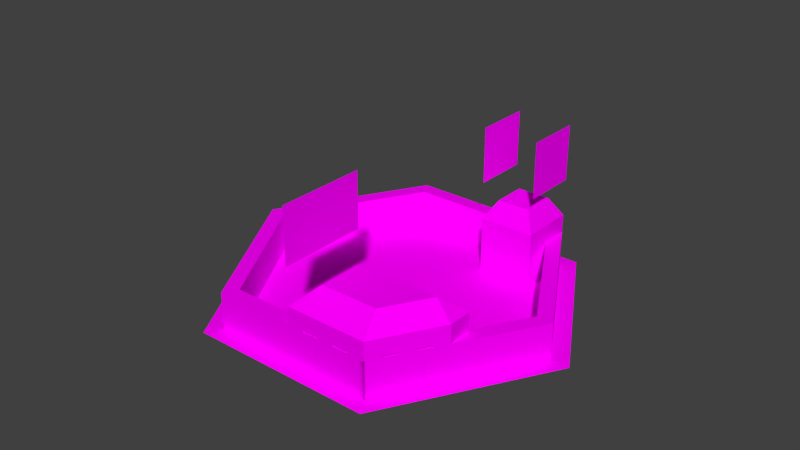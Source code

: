 # Source: resAancientHigh.blend  (saved by Blender 2.72.0; exported with 4.5.12 LTS)
import bpy
from mathutils import Matrix  # noqa: F401  (used for matrix-valued properties, if any)

bpy.ops.wm.read_factory_settings(use_empty=True)
scene = bpy.context.scene
scene.name = 'Scene'

# ---- collections
col_collection_1 = bpy.data.collections.new('Collection 1'); scene.collection.children.link(col_collection_1)

# ---- images (referenced by path relative to the original .blend; pixels are not part of the script)
import os
ASSET_DIR = os.environ.get("B2B_ASSET_DIR", "")  # directory of the original .blend (textures are referenced by path, not embedded)
HERE = os.path.dirname(os.path.abspath(__file__))  # packed textures are extracted next to this script under _unpacked/

def load_image(name, relpath, width, height, colorspace="sRGB"):
    """Load a texture the original file referenced (path relative to the .blend, or extracted next to this script)."""
    p = next((c for c in (os.path.join(HERE, relpath), os.path.join(ASSET_DIR, relpath)) if relpath and os.path.exists(c)), "")
    if p:
        img = bpy.data.images.load(p, check_existing=True)
        img.name = name
    else:  # same state as the original file: an image datablock whose file is absent (Cycles renders it pink)
        img = bpy.data.images.new(name, width, height)
        img.source = "FILE"
        img.filepath = "//" + (relpath or name)
    img.colorspace_settings.name = colorspace
    return img
img_resancientmedium_png = load_image('RESancientMedium.png', 'RESancientMedium.png', 1024, 1024, 'sRGB')
img_grass0_png = load_image('grass0.png', 'grass0.png', 1024, 1024, 'sRGB')

# ---- materials (node trees are filled in below, after node groups)
mat_material = bpy.data.materials.new('Material')
mat_material.alpha_threshold = 0.0
mat_material.roughness = 0.5

# ---- material node trees
mat_material.use_nodes = True; mat_material.node_tree.nodes.clear()
_N = mat_material.node_tree.nodes; _L = mat_material.node_tree.links
n0 = _N.new('ShaderNodeMix'); n0.name = 'Mix'; n0.location = (-35, 297)
n0.data_type = 'RGBA'
n1 = _N.new('ShaderNodeOutputMaterial'); n1.name = 'Material Output'; n1.location = (503, 293)
n2 = _N.new('ShaderNodeTexImage'); n2.name = 'Image Texture.001'; n2.location = (-308, 389)
n2.width = 140
n2.image = img_resancientmedium_png
n3 = _N.new('ShaderNodeTexImage'); n3.name = 'Image Texture'; n3.location = (-305, 104)
n3.width = 140
n3.image = img_grass0_png
n4 = _N.new('ShaderNodeBsdfDiffuse'); n4.name = 'Diffuse BSDF'; n4.location = (195, 296)
_L.new(n4.outputs[0], n1.inputs[0])
_L.new(n3.outputs[0], n0.inputs[6])
_L.new(n0.outputs[2], n4.inputs[0])
_L.new(n2.outputs[0], n0.inputs[7])
_L.new(n2.outputs[1], n0.inputs[0])
n1.is_active_output = True

# ---- world
world_world = bpy.data.worlds.new('World'); scene.world = world_world
world_world.color = (0.05088, 0.05088, 0.05088)
world_world.use_sun_shadow = False
world_world.sun_shadow_jitter_overblur = 0.0
world_world.cycles.sampling_method = 'MANUAL'
world_world.cycles.sample_map_resolution = 256

# ---- meshes
me_circle_003 = bpy.data.meshes.new('Circle.003')
me_circle_003.from_pydata([(1.203, -0.4326, 0.3), (1.313, -0.8424, 0.3), (1.203, -0.4326, -2.235e-08), (1.053, -0.6924, -2.235e-08), (1.053, -0.6924, 0.3), (1.313, -0.8424, -2.235e-08), (1.463, -0.5826, -2.235e-08), (1.463, -0.5826, 0.3), (1.203, -0.4326, 0.2), (1.203, -0.4326, 0.1), (1.313, -0.8424, 0.2), (1.313, -0.8424, 0.1), (1.053, -0.6924, 0.2), (1.053, -0.6924, 0.1), (1.463, -0.5826, 0.2), (1.463, -0.5826, 0.1), (1.203, -0.4326, 0.2667), (1.313, -0.8424, 0.2667), (1.053, -0.6924, 0.2667), (1.463, -0.5826, 0.2667), (0.1883, 0.3267, 0.1722), (0.1883, 0.3267, 0.2111), (0.6008, 0.08853, 0.1722), (0.6008, 0.08853, 0.2111), (0.4973, 0.1483, 0.3), (0.4973, 0.1483, -9.85e-10), (0.4973, 0.1483, 0.2111), (0.4973, 0.1483, 0.1722), (0.1883, 0.3267, -9.85e-10), (0.1883, 0.3267, 0.3), (0.6008, 0.08853, 0.3), (0.6008, 0.08853, -9.85e-10)], [], [(11, 13, 3, 5), (19, 16, 0, 7), (10, 12, 13, 11), (6, 2, 9, 15), (15, 9, 8, 14), (17, 18, 12, 10), (1, 4, 18, 17), (14, 8, 16, 19), (26, 27, 20, 21), (24, 26, 21, 29), (22, 31, 25, 27), (30, 23, 26, 24), (23, 22, 27, 26), (27, 25, 28, 20)])
_uv = me_circle_003.uv_layers.new(name='UVMap')
_uv.uv.foreach_set('vector', [0.6309, 0.05859, 0.4854, 0.05859, 0.4854, 0.009766, 0.6309, 0.009766, 0.1943, 0.139, 0.3398, 0.139, 0.3398, 0.1553, 0.1943, 0.1553, 0.6309, 0.1064, 0.4854, 0.1064, 0.4854, 0.05859, 0.6309, 0.05859, 0.1943, 0.009766, 0.3398, 0.009766, 0.3398, 0.05859, 0.1943, 0.05859, 0.1943, 0.05859, 0.3398, 0.05859, 0.3398, 0.1064, 0.1943, 0.1064, 0.6309, 0.139, 0.4854, 0.139, 0.4854, 0.1064, 0.6309, 0.1064, 0.6309, 0.1553, 0.4854, 0.1553, 0.4854, 0.139, 0.6309, 0.139, 0.1943, 0.1064, 0.3398, 0.1064, 0.3398, 0.139, 0.1943, 0.139, 0.832, 0.123, 0.832, 0.09082, 0.9502, 0.09082, 0.9502, 0.123, 0.832, 0.1553, 0.832, 0.123, 0.9502, 0.123, 0.9502, 0.1553, 0.6914, 0.09082, 0.6914, 0.009766, 0.832, 0.009766, 0.832, 0.09082, 0.6914, 0.1553, 0.6914, 0.123, 0.832, 0.123, 0.832, 0.1553, 0.6914, 0.123, 0.6914, 0.09082, 0.832, 0.09082, 0.832, 0.123, 0.832, 0.09082, 0.832, 0.009766, 0.9502, 0.009766, 0.9502, 0.09082])
me_circle_003.materials.append(mat_material)
me_circle_003.use_remesh_preserve_volume = False
me_circle_003.use_remesh_preserve_attributes = False
me_circle_003.use_mirror_vertex_groups = False
me_circle_003.update()
me_circle_000 = bpy.data.meshes.new('Circle.000')
me_circle_000.from_pydata([(1.313, 0.7164, 0.0), (1.313, 0.7164, 0.2), (1.763, -0.06302, 0.0), (1.763, -0.06302, 0.2), (1.313, -0.8424, 0.0), (1.313, -0.8424, 0.2), (0.4133, -0.8424, 0.0), (0.4133, -0.8424, 0.2), (-0.03673, -0.06302, 0.0), (-0.03673, -0.06302, 0.2), (0.4133, 0.7164, 0.0), (0.4133, 0.7164, 0.2), (1.673, -0.06302, 0.2), (1.268, -0.7645, 0.2), (0.4583, -0.7645, 0.2), (0.05327, -0.06302, 0.2), (0.4583, 0.6385, 0.2), (1.268, 0.6385, 0.2), (1.313, 0.7164, 0.0), (1.763, -0.06302, 0.0), (1.313, -0.8424, 0.0), (0.4133, -0.8424, 0.0), (-0.03673, -0.06302, 0.0), (0.4133, 0.7164, 0.0), (1.673, -0.06302, -2.086e-07), (1.268, -0.7645, -2.086e-07), (0.4583, -0.7645, -1.937e-07), (0.05327, -0.06302, -2.086e-06), (0.4583, 0.6385, -1.788e-07), (1.268, 0.6385, 7.451e-07), (1.396, -0.5437, 0.2), (1.463, -0.5826, 0.2), (0.1883, 0.3267, 0.2), (1.178, -0.7645, 0.2), (0.2558, 0.2877, 0.2)], [(19, 18), (21, 20), (22, 21), (23, 22), (18, 23)], [(0, 1, 3, 2), (2, 3, 31, 5, 4), (4, 5, 7, 6), (6, 7, 9, 8), (10, 11, 1, 0), (8, 9, 32, 11, 10), (17, 29, 24, 12), (16, 28, 29, 17), (16, 34, 15, 27, 28), (14, 26, 27, 15), (12, 24, 25, 13, 30), (13, 25, 26, 14, 33), (5, 13, 33), (7, 14, 15, 9), (11, 32, 34, 16), (11, 16, 17, 1), (1, 17, 12, 3), (4, 19, 20, 2), (31, 30, 13, 5), (32, 9, 15, 34), (3, 12, 30, 31), (7, 5, 33, 14)])
_uv = me_circle_000.uv_layers.new(name='UVMap')
_uv.uv.foreach_set('vector', [0.0, 0.0, 0.0, 0.0, 0.0, 0.0, 0.0, 0.0, 0.0, 0.0, 0.0, 0.0, 0.0, 0.0, 0.0, 0.0, 0.0, 0.0, 0.0, 0.0, 0.0, 0.0, 0.0, 0.0, 0.0, 0.0, 0.0, 0.0, 0.0, 0.0, 0.0, 0.0, 0.0, 0.0, 0.0, 0.0, 0.0, 0.0, 0.0, 0.0, 0.0, 0.0, 0.0, 0.0, 0.0, 0.0, 0.0, 0.0, 0.0, 0.0, 0.0, 0.0, 0.0, 0.0, 0.0, 0.0, 0.0, 0.0, 0.0, 0.0, 0.0, 0.0, 0.0, 0.0, 0.0, 0.0, 0.0, 0.0, 0.0, 0.0, 0.0, 0.0, 0.0, 0.0, 0.0, 0.0, 0.0, 0.0, 0.0, 0.0, 0.0, 0.0, 0.0, 0.0, 0.0, 0.0, 0.0, 0.0, 0.0, 0.0, 0.0, 0.0, 0.0, 0.0, 0.0, 0.0, 0.0, 0.0, 0.0, 0.0, 0.0, 0.0, 0.0, 0.0, 0.0, 0.0, 0.0, 0.0, 0.0, 0.0, 0.0, 0.0, 0.0, 0.0, 0.0, 0.0, 0.0, 0.0, 0.0, 0.0, 0.0, 0.0, 0.0, 0.0, 0.0, 0.0, 0.0, 0.0, 0.0, 0.0, 0.0, 0.0, 0.0, 0.0, 0.0, 0.0, 0.0, 0.0, 0.0, 0.0, 0.0, 0.0, 0.0, 0.0, 0.0, 0.0, 0.0, 0.0, 0.0, 0.0, 0.0, 0.0, 0.0, 0.0, 0.0, 0.0, 0.0, 0.0, 0.0, 0.0, 0.0, 0.0, 0.0, 0.0, 0.0, 0.0, 0.0, 0.0, 0.0, 0.0, 0.0, 0.0, 0.0, 0.0, 0.0, 0.0, 0.0, 0.0, 0.0, 0.0, 0.0, 0.0, 0.0, 0.0])
me_circle_000.materials.append(mat_material)
me_circle_000.use_remesh_preserve_volume = False
me_circle_000.use_remesh_preserve_attributes = False
me_circle_000.use_mirror_vertex_groups = False
me_circle_000.update()
me_circle_002 = bpy.data.meshes.new('Circle.002')
me_circle_002.from_pydata([(0.02059, -0.1223, 0.2111), (0.06059, -0.1916, 0.2111), (0.1006, -0.2609, 0.2111), (0.1406, -0.3301, 0.2111), (0.02059, -0.1223, 0.1722), (0.06059, -0.1916, 0.1722), (0.1006, -0.2609, 0.1722), (0.1406, -0.3301, 0.1722), (0.00327, -0.1323, 0.2111), (0.04327, -0.2016, 0.2111), (0.08327, -0.2709, 0.2111), (0.1233, -0.3401, 0.2111), (0.00327, -0.1323, 0.1722), (0.04327, -0.2016, 0.1722), (0.08327, -0.2709, 0.1722), (0.1233, -0.3401, 0.1722), (0.1053, -0.1427, 0.4), (0.1333, -0.1912, 0.4), (0.1613, -0.2397, 0.4), (0.1893, -0.2882, 0.4), (0.1233, -0.3401, -9.85e-10), (0.08327, -0.2709, -9.85e-10), (0.04327, -0.2016, -9.85e-10), (0.00327, -0.1323, -9.85e-10), (0.00327, -0.1323, 0.3), (0.04327, -0.2016, 0.3), (0.08327, -0.2709, 0.3), (0.1233, -0.3401, 0.3), (0.02559, 0.004921, 0.1722), (0.07059, 0.08286, 0.1722), (0.1156, 0.1608, 0.1722), (0.1606, 0.2387, 0.1722), (0.02559, 0.004921, 0.2111), (0.07059, 0.08286, 0.2111), (1.363, 0.803, 0.0), (0.3633, 0.803, 0.0), (-0.1367, -0.06302, 0.0), (0.3633, -0.929, 0.0), (1.363, -0.929, 0.0), (1.863, -0.06302, 0.0), (0.4133, 0.7164, 0.0), (-0.03673, -0.06302, 0.0), (0.4133, -0.8424, 0.0), (1.763, -0.06302, 0.0), (1.203, -0.4326, 0.3), (1.313, -0.8424, 0.3), (1.203, -0.4326, -2.235e-08), (1.053, -0.6924, -2.235e-08), (1.053, -0.6924, 0.3), (1.313, -0.8424, -2.235e-08), (1.463, -0.5826, -2.235e-08), (1.463, -0.5826, 0.3), (1.225, -0.5146, 0.4), (1.291, -0.7605, 0.4), (1.135, -0.6705, 0.4), (1.381, -0.6046, 0.4), (1.203, -0.4326, 0.2), (1.203, -0.4326, 0.1), (1.313, -0.8424, 0.2), (1.313, -0.8424, 0.1), (1.053, -0.6924, 0.2), (1.053, -0.6924, 0.1), (1.463, -0.5826, 0.2), (1.463, -0.5826, 0.1), (1.128, -0.5625, -2.235e-08), (1.128, -0.5625, 0.3), (1.388, -0.7125, 0.3), (1.388, -0.7125, -2.235e-08), (1.18, -0.5925, 0.4), (1.336, -0.6825, 0.4), (1.128, -0.5625, 0.1), (1.128, -0.5625, 0.2), (1.388, -0.7125, 0.1), (1.388, -0.7125, 0.2), (1.166, -0.4976, 0.3), (1.426, -0.6476, 0.3), (1.203, -0.5536, 0.4), (1.359, -0.6436, 0.4), (1.166, -0.4976, 0.1), (1.166, -0.4976, 0.2), (1.166, -0.4976, -2.235e-08), (1.426, -0.6476, -2.235e-08), (1.426, -0.6476, 0.1), (1.426, -0.6476, 0.2), (1.38, -0.7075, -2.235e-08), (1.38, -0.7075, 0.1), (1.417, -0.6426, -2.235e-08), (1.417, -0.6426, 0.1), (1.203, -0.4326, 0.2667), (1.313, -0.8424, 0.2667), (1.053, -0.6924, 0.2667), (1.463, -0.5826, 0.2667), (1.128, -0.5625, 0.2667), (1.388, -0.7125, 0.2667), (1.166, -0.4976, 0.2667), (1.426, -0.6476, 0.2667), (1.313, 0.7164, 0.0), (0.1156, 0.1608, 0.2111), (0.1606, 0.2387, 0.2111), (0.2033, 0.124, 0.4), (0.1718, 0.06948, 0.4), (0.1403, 0.01492, 0.4), (0.00827, 0.01492, 0.1722), (0.05327, 0.09286, 0.1722), (0.09827, 0.1708, 0.1722), (0.1433, 0.2487, 0.1722), (0.00827, 0.01492, 0.2111), (0.05327, 0.09286, 0.2111), (0.09827, 0.1708, 0.2111), (0.1433, 0.2487, 0.2111), (0.1433, 0.2487, 0.3), (0.09827, 0.1708, 0.3), (0.05327, 0.09286, 0.3), (0.00827, 0.01492, 0.3), (0.00827, 0.01492, -9.85e-10), (0.05327, 0.09286, -9.85e-10), (0.09827, 0.1708, -9.85e-10), (0.1433, 0.2487, -9.85e-10), (0.1883, 0.3267, 0.1722), (0.1883, 0.3267, 0.2111), (0.6008, 0.08853, 0.1722), (0.6008, 0.08853, 0.2111), (0.2758, -0.4744, 0.1722), (0.4973, 0.1483, 0.3), (-0.03673, -0.06302, 0.1722), (0.4973, 0.1483, -9.85e-10), (-0.03673, -0.06302, 0.2111), (0.1633, -0.4094, 0.2111), (0.4973, 0.1483, 0.2111), (0.1633, -0.4094, 0.1722), (0.2758, -0.4744, 0.2111), (0.4973, 0.1483, 0.1722), (0.4448, 0.05736, 0.4), (0.2173, -0.3367, 0.4), (0.1883, 0.3267, -9.85e-10), (0.1883, 0.3267, 0.3), (0.6008, 0.08853, 0.3), (0.6008, 0.08853, -9.85e-10), (0.2758, -0.4744, 0.3), (0.2758, -0.4744, -9.85e-10), (0.1633, -0.4094, 0.3), (0.1633, -0.4094, -9.85e-10), (-0.03673, -0.06302, 0.3), (0.1088, -0.03964, 0.4), (0.2348, 0.1786, 0.4), (0.07727, -0.0942, 0.4)], [], [(14, 15, 7, 6), (12, 13, 5, 4), (11, 10, 2, 3), (9, 8, 0, 1), (15, 11, 3, 7), (10, 14, 6, 2), (5, 1, 0, 4), (7, 3, 2, 6), (22, 13, 12, 23), (21, 14, 13, 22), (20, 15, 14, 21), (141, 129, 15, 20), (8, 12, 4, 0), (14, 10, 9, 13), (13, 9, 1, 5), (35, 36, 41, 40), (36, 37, 42, 41), (66, 69, 53, 45), (59, 61, 47, 49), (91, 88, 44, 51), (94, 74, 44, 88), (95, 91, 51, 75), (69, 68, 54, 53), (74, 76, 52, 44), (44, 52, 55, 51), (45, 53, 54, 48), (60, 90, 92, 71), (58, 60, 61, 59), (50, 46, 57, 63), (63, 57, 56, 62), (80, 78, 57, 46), (78, 79, 56, 57), (81, 50, 63, 82), (82, 63, 62, 83), (75, 77, 69, 66), (90, 48, 65, 92), (89, 93, 66, 45), (77, 76, 68, 69), (48, 54, 68, 65), (47, 61, 70, 64), (61, 60, 71, 70), (49, 67, 72, 59), (59, 72, 73, 58), (92, 65, 74, 94), (93, 95, 75, 66), (65, 68, 76, 74), (64, 70, 78, 80), (70, 71, 79, 78), (81, 82, 87, 86), (72, 82, 83, 73), (51, 55, 77, 75), (55, 52, 76, 77), (84, 86, 87, 85), (72, 67, 84, 85), (82, 72, 85, 87), (79, 94, 88, 56), (83, 62, 91, 95), (89, 90, 60, 58), (45, 48, 90, 89), (58, 73, 93, 89), (71, 92, 94, 79), (73, 83, 95, 93), (62, 56, 88, 91), (129, 127, 11, 15), (9, 25, 24, 8), (10, 26, 25, 9), (11, 27, 26, 10), (127, 140, 27, 11), (26, 27, 19, 18), (25, 26, 18, 17), (24, 25, 17, 16), (108, 109, 98, 97), (106, 107, 33, 32), (105, 104, 30, 31), (103, 102, 28, 29), (109, 105, 31, 98), (104, 108, 97, 30), (33, 29, 28, 32), (98, 31, 30, 97), (112, 113, 143, 101), (111, 112, 101, 100), (110, 111, 100, 99), (112, 107, 106, 113), (111, 108, 107, 112), (110, 109, 108, 111), (135, 119, 109, 110), (102, 106, 32, 28), (108, 104, 103, 107), (107, 103, 29, 33), (119, 118, 105, 109), (103, 115, 114, 102), (104, 116, 115, 103), (105, 117, 116, 104), (118, 134, 117, 105), (12, 8, 126, 124), (128, 131, 118, 119), (123, 128, 119, 135), (8, 24, 142, 126), (127, 129, 122, 130), (140, 127, 130, 138), (138, 130, 121, 136), (120, 137, 125, 131), (130, 122, 120, 121), (136, 121, 128, 123), (113, 106, 126, 142), (121, 120, 131, 128), (106, 102, 124, 126), (129, 141, 139, 122), (138, 136, 132, 133), (131, 125, 134, 118), (122, 139, 137, 120), (37, 38, 49, 42), (38, 39, 43, 49), (39, 34, 96, 43), (34, 35, 40, 96), (96, 42, 49, 43), (40, 41, 42, 96), (142, 24, 16, 145), (145, 143, 113, 142), (23, 12, 124, 41), (27, 140, 133, 19), (140, 138, 133), (136, 123, 132), (102, 114, 41, 124), (135, 110, 99, 144), (123, 135, 144, 132), (145, 133, 132, 144)])
_uv = me_circle_002.uv_layers.new(name='UVMap')
_uv.uv.foreach_set('vector', [0.1533, 0.1963, 0.2236, 0.1963, 0.2236, 0.2041, 0.1533, 0.2041, 0.1533, 0.1963, 0.2236, 0.1963, 0.2236, 0.2041, 0.1533, 0.2041, 0.1533, 0.2822, 0.2236, 0.2822, 0.2236, 0.29, 0.1533, 0.29, 0.1533, 0.2822, 0.2236, 0.2822, 0.2236, 0.29, 0.1533, 0.29, 0.2275, 0.208, 0.2354, 0.208, 0.2354, 0.2783, 0.2275, 0.2783, 0.1416, 0.208, 0.1494, 0.208, 0.1494, 0.2783, 0.1416, 0.2783, 0.2236, 0.208, 0.2236, 0.2783, 0.1533, 0.2783, 0.1533, 0.208, 0.2236, 0.208, 0.2236, 0.2783, 0.1533, 0.2783, 0.1533, 0.208, 0.252, 0.009766, 0.252, 0.09082, 0.2256, 0.09082, 0.2256, 0.009766, 0.2773, 0.009766, 0.2773, 0.09082, 0.252, 0.09082, 0.252, 0.009766, 0.3047, 0.009766, 0.3047, 0.09082, 0.2773, 0.09082, 0.2773, 0.009766, 0.3311, 0.009766, 0.3311, 0.09082, 0.3047, 0.09082, 0.3047, 0.009766, 0.1416, 0.208, 0.1494, 0.208, 0.1494, 0.2783, 0.1416, 0.2783, 0.2773, 0.09082, 0.2773, 0.123, 0.252, 0.123, 0.252, 0.09082, 0.2275, 0.208, 0.2354, 0.208, 0.2354, 0.2783, 0.2275, 0.2783, 0.6642, 0.1718, 0.8655, 0.1718, 0.8555, 0.1919, 0.6743, 0.1919, 0.8655, 0.1718, 0.9662, 0.3732, 0.9461, 0.3732, 0.8555, 0.1919, 0.168, 0.8096, 0.168, 0.998, 0.2656, 0.998, 0.3311, 0.8096, 0.6309, 0.05859, 0.4854, 0.05859, 0.4854, 0.009766, 0.6309, 0.009766, 0.1943, 0.139, 0.3398, 0.139, 0.3398, 0.1553, 0.1943, 0.1553, 0.376, 0.139, 0.376, 0.1553, 0.3398, 0.1553, 0.3398, 0.139, 0.1582, 0.139, 0.1943, 0.139, 0.1943, 0.1553, 0.1582, 0.1553, 0.168, 0.8096, 0.168, 0.998, 0.2656, 0.998, 0.2656, 0.8096, 0.08496, 0.8096, 0.1172, 0.998, 0.07129, 0.998, 0.00293, 0.8096, 0.00293, 0.8096, 0.07129, 0.998, 0.2656, 0.998, 0.3311, 0.8096, 0.3311, 0.8096, 0.2656, 0.998, 0.07129, 0.998, 0.00293, 0.8096, 0.4854, 0.1064, 0.4854, 0.139, 0.4121, 0.139, 0.4121, 0.1064, 0.6309, 0.1064, 0.4854, 0.1064, 0.4854, 0.05859, 0.6309, 0.05859, 0.1943, 0.009766, 0.3398, 0.009766, 0.3398, 0.05859, 0.1943, 0.05859, 0.1943, 0.05859, 0.3398, 0.05859, 0.3398, 0.1064, 0.1943, 0.1064, 0.376, 0.009766, 0.376, 0.05859, 0.3398, 0.05859, 0.3398, 0.009766, 0.376, 0.05859, 0.376, 0.1064, 0.3398, 0.1064, 0.3398, 0.05859, 0.1582, 0.009766, 0.1943, 0.009766, 0.1943, 0.05859, 0.1582, 0.05859, 0.1582, 0.05859, 0.1943, 0.05859, 0.1943, 0.1064, 0.1582, 0.1064, 0.08496, 0.8096, 0.1172, 0.998, 0.166, 0.998, 0.166, 0.8096, 0.4854, 0.139, 0.4854, 0.1553, 0.4121, 0.1553, 0.4121, 0.139, 0.04883, 0.139, 0.1211, 0.139, 0.1211, 0.1553, 0.04883, 0.1553, 0.1172, 0.8096, 0.1172, 0.998, 0.166, 0.998, 0.166, 0.8096, 0.3311, 0.8096, 0.2656, 0.998, 0.168, 0.998, 0.168, 0.8096, 0.4854, 0.009766, 0.4854, 0.05859, 0.4121, 0.05859, 0.4121, 0.009766, 0.4854, 0.05859, 0.4854, 0.1064, 0.4121, 0.1064, 0.4121, 0.05859, 0.04883, 0.009766, 0.1211, 0.009766, 0.1211, 0.05859, 0.04883, 0.05859, 0.04883, 0.05859, 0.1211, 0.05859, 0.1211, 0.1064, 0.04883, 0.1064, 0.4121, 0.139, 0.4121, 0.1553, 0.376, 0.1553, 0.376, 0.139, 0.1211, 0.139, 0.1582, 0.139, 0.1582, 0.1553, 0.1211, 0.1553, 0.166, 0.8096, 0.166, 0.998, 0.1172, 0.998, 0.08496, 0.8096, 0.4121, 0.009766, 0.4121, 0.05859, 0.376, 0.05859, 0.376, 0.009766, 0.4121, 0.05859, 0.4121, 0.1064, 0.376, 0.1064, 0.376, 0.05859, 0.1299, 0.1631, 0.1299, 0.2783, 0.1221, 0.2783, 0.1221, 0.1631, 0.1211, 0.05859, 0.1582, 0.05859, 0.1582, 0.1064, 0.1211, 0.1064, 0.00293, 0.8096, 0.07129, 0.998, 0.1172, 0.998, 0.08496, 0.8096, 0.07129, 0.8096, 0.07129, 0.998, 0.1172, 0.998, 0.1172, 0.8096, 0.04785, 0.1631, 0.1182, 0.1631, 0.1182, 0.2783, 0.04785, 0.2783, 0.03516, 0.2783, 0.03516, 0.1631, 0.04395, 0.1631, 0.04395, 0.2783, 0.04785, 0.2822, 0.1182, 0.2822, 0.1182, 0.29, 0.04785, 0.29, 0.376, 0.1064, 0.376, 0.139, 0.3398, 0.139, 0.3398, 0.1064, 0.1582, 0.1064, 0.1943, 0.1064, 0.1943, 0.139, 0.1582, 0.139, 0.6309, 0.139, 0.4854, 0.139, 0.4854, 0.1064, 0.6309, 0.1064, 0.6309, 0.1553, 0.4854, 0.1553, 0.4854, 0.139, 0.6309, 0.139, 0.04883, 0.1064, 0.1211, 0.1064, 0.1211, 0.139, 0.04883, 0.139, 0.4121, 0.1064, 0.4121, 0.139, 0.376, 0.139, 0.376, 0.1064, 0.1211, 0.1064, 0.1582, 0.1064, 0.1582, 0.139, 0.1211, 0.139, 0.1943, 0.1064, 0.3398, 0.1064, 0.3398, 0.139, 0.1943, 0.139, 0.3311, 0.09082, 0.3311, 0.123, 0.3047, 0.123, 0.3047, 0.09082, 0.252, 0.123, 0.252, 0.1553, 0.2256, 0.1553, 0.2256, 0.123, 0.2773, 0.123, 0.2773, 0.1553, 0.252, 0.1553, 0.252, 0.123, 0.3047, 0.123, 0.3047, 0.1553, 0.2773, 0.1553, 0.2773, 0.123, 0.3311, 0.123, 0.3311, 0.1553, 0.3047, 0.1553, 0.3047, 0.123, 0.2139, 0.8096, 0.2842, 0.8096, 0.2734, 0.998, 0.2246, 0.998, 0.1436, 0.8096, 0.2139, 0.8096, 0.2246, 0.998, 0.1758, 0.998, 0.07324, 0.8096, 0.1436, 0.8096, 0.1758, 0.998, 0.126, 0.998, 0.1533, 0.2822, 0.2236, 0.2822, 0.2236, 0.29, 0.1533, 0.29, 0.1533, 0.2822, 0.2236, 0.2822, 0.2236, 0.29, 0.1533, 0.29, 0.1533, 0.1963, 0.2236, 0.1963, 0.2236, 0.2041, 0.1533, 0.2041, 0.1533, 0.1963, 0.2236, 0.1963, 0.2236, 0.2041, 0.1533, 0.2041, 0.1416, 0.208, 0.1494, 0.208, 0.1494, 0.2783, 0.1416, 0.2783, 0.2275, 0.208, 0.2354, 0.208, 0.2354, 0.2783, 0.2275, 0.2783, 0.1533, 0.2783, 0.1533, 0.208, 0.2236, 0.208, 0.2236, 0.2783, 0.1533, 0.2783, 0.1533, 0.208, 0.2236, 0.208, 0.2236, 0.2783, 0.2373, 0.8096, 0.3154, 0.8096, 0.3125, 0.998, 0.2578, 0.998, 0.1592, 0.8096, 0.2373, 0.8096, 0.2578, 0.998, 0.2031, 0.998, 0.08105, 0.8096, 0.1592, 0.8096, 0.2031, 0.998, 0.1484, 0.998, 0.1387, 0.1553, 0.1387, 0.123, 0.168, 0.123, 0.168, 0.1553, 0.1084, 0.1553, 0.1084, 0.123, 0.1387, 0.123, 0.1387, 0.1553, 0.0791, 0.1553, 0.0791, 0.123, 0.1084, 0.123, 0.1084, 0.1553, 0.04883, 0.1553, 0.04883, 0.123, 0.0791, 0.123, 0.0791, 0.1553, 0.2275, 0.208, 0.2354, 0.208, 0.2354, 0.2783, 0.2275, 0.2783, 0.1084, 0.123, 0.1084, 0.09082, 0.1387, 0.09082, 0.1387, 0.123, 0.1416, 0.208, 0.1494, 0.208, 0.1494, 0.2783, 0.1416, 0.2783, 0.04883, 0.123, 0.04883, 0.09082, 0.0791, 0.09082, 0.0791, 0.123, 0.1387, 0.09082, 0.1387, 0.009766, 0.168, 0.009766, 0.168, 0.09082, 0.1084, 0.09082, 0.1084, 0.009766, 0.1387, 0.009766, 0.1387, 0.09082, 0.0791, 0.09082, 0.0791, 0.009766, 0.1084, 0.009766, 0.1084, 0.09082, 0.04883, 0.09082, 0.04883, 0.009766, 0.0791, 0.009766, 0.0791, 0.09082, 0.2256, 0.09082, 0.2256, 0.123, 0.1982, 0.123, 0.1982, 0.09082, 0.832, 0.123, 0.832, 0.09082, 0.9502, 0.09082, 0.9502, 0.123, 0.832, 0.1553, 0.832, 0.123, 0.9502, 0.123, 0.9502, 0.1553, 0.2256, 0.123, 0.2256, 0.1553, 0.1982, 0.1553, 0.1982, 0.123, 0.3311, 0.123, 0.3311, 0.09082, 0.4756, 0.09082, 0.4756, 0.123, 0.3311, 0.1553, 0.3311, 0.123, 0.4756, 0.123, 0.4756, 0.1553, 0.4756, 0.1553, 0.4756, 0.123, 0.6914, 0.123, 0.6914, 0.1553, 0.6914, 0.09082, 0.6914, 0.009766, 0.832, 0.009766, 0.832, 0.09082, 0.4756, 0.123, 0.4756, 0.09082, 0.6914, 0.09082, 0.6914, 0.123, 0.6914, 0.1553, 0.6914, 0.123, 0.832, 0.123, 0.832, 0.1553, 0.168, 0.1553, 0.168, 0.123, 0.1982, 0.123, 0.1982, 0.1553, 0.6914, 0.123, 0.6914, 0.09082, 0.832, 0.09082, 0.832, 0.123, 0.168, 0.123, 0.168, 0.09082, 0.1982, 0.09082, 0.1982, 0.123, 0.3311, 0.09082, 0.3311, 0.009766, 0.4756, 0.009766, 0.4756, 0.09082, 0.5664, 0.8096, 0.00293, 0.8096, 0.09473, 0.998, 0.4883, 0.998, 0.832, 0.09082, 0.832, 0.009766, 0.9502, 0.009766, 0.9502, 0.09082, 0.4756, 0.09082, 0.4756, 0.009766, 0.6914, 0.009766, 0.6914, 0.09082, 0.9662, 0.3732, 0.8655, 0.5746, 0.8555, 0.5545, 0.9461, 0.3732, 0.8655, 0.5746, 0.6642, 0.5746, 0.6743, 0.5545, 0.8555, 0.5545, 0.6642, 0.5746, 0.5635, 0.3732, 0.5837, 0.3732, 0.6743, 0.5545, 0.5635, 0.3732, 0.6642, 0.1718, 0.6743, 0.1919, 0.5837, 0.3732, 0.5837, 0.3732, 0.9461, 0.3732, 0.8555, 0.5545, 0.6743, 0.5545, 0.6743, 0.1919, 0.8555, 0.1919, 0.9461, 0.3732, 0.5837, 0.3732, 0.00293, 0.8096, 0.07324, 0.8096, 0.126, 0.998, 0.07617, 0.998, 0.3672, 0.998, 0.3125, 0.998, 0.3154, 0.8096, 0.3936, 0.8096, 0.2256, 0.009766, 0.2256, 0.09082, 0.1982, 0.09082, 0.1982, 0.009766, 0.2842, 0.8096, 0.3545, 0.8096, 0.3232, 0.998, 0.2734, 0.998, 0.2529, 0.8096, 0.5664, 0.8096, 0.2607, 0.998, 0.5664, 0.8096, 0.2607, 0.8096, 0.4805, 0.998, 0.168, 0.09082, 0.168, 0.009766, 0.1982, 0.009766, 0.1982, 0.09082, 0.00293, 0.8096, 0.08105, 0.8096, 0.1484, 0.998, 0.09473, 0.998, 0.2607, 0.8096, 0.00293, 0.8096, 0.08496, 0.998, 0.2607, 0.998, 0.3682, 0.998, 0.4883, 0.8096, 0.09473, 0.8096, 0.09473, 0.998])
me_circle_002.materials.append(mat_material)
me_circle_002.use_remesh_preserve_volume = False
me_circle_002.use_remesh_preserve_attributes = False
me_circle_002.use_mirror_vertex_groups = False
me_circle_002.update()

# ---- objects
ob_base_002 = bpy.data.objects.new('Base.002', me_circle_003)
ob_base_001 = bpy.data.objects.new('Base.001', me_circle_000)
ob_base_000 = bpy.data.objects.new('Base.000', me_circle_002)

# ---- transforms, parenting, visibility, modifiers, constraints
ob_base_002.location = (3.771, -7.791, 5.0)
ob_base_002.rotation_euler = (0.0, -0.0, -4.189)
ob_base_002.scale = (10.0, 10.0, 10.0)
ob_base_002.lineart.crease_threshold = 0.0
ob_base_001.location = (3.771, -7.791, 0.0)
ob_base_001.rotation_euler = (0.0, -0.0, -4.189)
ob_base_001.scale = (10.0, 10.0, 10.0)
ob_base_001.lineart.crease_threshold = 0.0
ob_base_000.location = (3.771, -7.791, 0.0)
ob_base_000.rotation_euler = (0.0, -0.0, -4.189)
ob_base_000.scale = (10.0, 10.0, 10.0)
ob_base_000.hide_viewport = True
ob_base_000.lineart.crease_threshold = 0.0

# ---- collection membership
col_collection_1.objects.link(ob_base_002)
col_collection_1.objects.link(ob_base_001)
col_collection_1.objects.link(ob_base_000)

# ---- scene / render settings (as saved in the file)
scene.frame_start = 1; scene.frame_end = 250; scene.frame_set(1)
scene.render.engine = 'CYCLES'
scene.render.resolution_percentage = 50
scene.render.dither_intensity = 0.0
scene.cycles.use_denoising = False
scene.cycles.samples = 10
scene.cycles.sampling_pattern = 'TABULATED_SOBOL'
scene.cycles.light_sampling_threshold = 0.0
scene.cycles.use_adaptive_sampling = False
scene.cycles.use_light_tree = False
scene.cycles.blur_glossy = 0.0
scene.cycles.pixel_filter_type = 'GAUSSIAN'
scene.cycles.sample_clamp_indirect = 0.0
scene.view_settings.view_transform = 'Standard'
bpy.context.view_layer.update()

# ---- added for rendering (the .blend has no active camera and no usable light): camera, sun
cam_auto = bpy.data.cameras.new('AutoCamera')
cam_auto.lens = 50.0
cam_auto.sensor_width = 36.0
cam_auto.clip_end = 1000.0
ob_auto_camera = bpy.data.objects.new('AutoCamera', cam_auto)
scene.collection.objects.link(ob_auto_camera)
ob_auto_camera.location = (30.9225, -37.107, 28.738)
ob_auto_camera.rotation_euler = (1.09748, -7.21219e-08, 0.694738)
scene.camera = ob_auto_camera
light_auto_sun = bpy.data.lights.new('AutoSun', 'SUN')
light_auto_sun.energy = 3.0
light_auto_sun.angle = 0.0523599
ob_auto_sun = bpy.data.objects.new('AutoSun', light_auto_sun)
scene.collection.objects.link(ob_auto_sun)
ob_auto_sun.rotation_euler = (0.872665, 0.174533, 0.523599)
bpy.context.view_layer.update()
